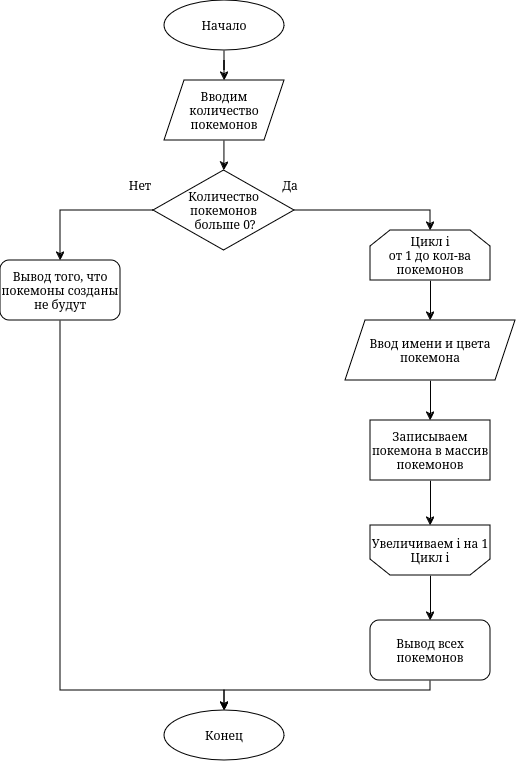

The diagram above was exported from draw.io. Its source (the exported page's mxGraphModel, read from the mxfile embedded in the PNG):
<mxGraphModel dx="1474" dy="653" grid="1" gridSize="10" guides="1" tooltips="1" connect="1" arrows="1" fold="1" page="1" pageScale="1" pageWidth="827" pageHeight="1169" math="0" shadow="0">
  <root>
    <mxCell id="0" />
    <mxCell id="1" parent="0" />
    <mxCell id="xEvQtgtRCJz6YJh1Grct-3" value="" style="edgeStyle=orthogonalEdgeStyle;rounded=0;orthogonalLoop=1;jettySize=auto;html=1;" edge="1" parent="1" source="xEvQtgtRCJz6YJh1Grct-1" target="xEvQtgtRCJz6YJh1Grct-2">
      <mxGeometry relative="1" as="geometry" />
    </mxCell>
    <mxCell id="xEvQtgtRCJz6YJh1Grct-1" value="&lt;div&gt;Начало&lt;/div&gt;" style="ellipse;whiteSpace=wrap;html=1;" vertex="1" parent="1">
      <mxGeometry x="354" y="10" width="120" height="50" as="geometry" />
    </mxCell>
    <mxCell id="xEvQtgtRCJz6YJh1Grct-5" value="" style="edgeStyle=orthogonalEdgeStyle;rounded=0;orthogonalLoop=1;jettySize=auto;html=1;" edge="1" parent="1" source="xEvQtgtRCJz6YJh1Grct-2" target="xEvQtgtRCJz6YJh1Grct-4">
      <mxGeometry relative="1" as="geometry" />
    </mxCell>
    <mxCell id="xEvQtgtRCJz6YJh1Grct-2" value="Вводим количество покемонов" style="shape=parallelogram;perimeter=parallelogramPerimeter;whiteSpace=wrap;html=1;fixedSize=1;" vertex="1" parent="1">
      <mxGeometry x="354" y="90" width="120" height="60" as="geometry" />
    </mxCell>
    <mxCell id="xEvQtgtRCJz6YJh1Grct-9" style="edgeStyle=orthogonalEdgeStyle;rounded=0;orthogonalLoop=1;jettySize=auto;html=1;exitX=0;exitY=0.5;exitDx=0;exitDy=0;entryX=0.5;entryY=0;entryDx=0;entryDy=0;" edge="1" parent="1" source="xEvQtgtRCJz6YJh1Grct-4" target="xEvQtgtRCJz6YJh1Grct-8">
      <mxGeometry relative="1" as="geometry" />
    </mxCell>
    <mxCell id="xEvQtgtRCJz6YJh1Grct-13" style="edgeStyle=orthogonalEdgeStyle;rounded=0;orthogonalLoop=1;jettySize=auto;html=1;exitX=1;exitY=0.5;exitDx=0;exitDy=0;entryX=0.5;entryY=0;entryDx=0;entryDy=0;" edge="1" parent="1" source="xEvQtgtRCJz6YJh1Grct-4" target="xEvQtgtRCJz6YJh1Grct-12">
      <mxGeometry relative="1" as="geometry" />
    </mxCell>
    <mxCell id="xEvQtgtRCJz6YJh1Grct-4" value="&lt;div&gt;Количество покемонов&lt;/div&gt;&lt;div&gt;&amp;nbsp;больше 0?&lt;/div&gt;" style="rhombus;whiteSpace=wrap;html=1;" vertex="1" parent="1">
      <mxGeometry x="343" y="180" width="141" height="80" as="geometry" />
    </mxCell>
    <mxCell id="xEvQtgtRCJz6YJh1Grct-6" value="&lt;div&gt;Нет&lt;/div&gt;" style="text;html=1;align=center;verticalAlign=middle;whiteSpace=wrap;rounded=0;" vertex="1" parent="1">
      <mxGeometry x="300" y="180" width="60" height="30" as="geometry" />
    </mxCell>
    <mxCell id="xEvQtgtRCJz6YJh1Grct-7" value="&lt;div&gt;Да&lt;/div&gt;" style="text;html=1;align=center;verticalAlign=middle;whiteSpace=wrap;rounded=0;" vertex="1" parent="1">
      <mxGeometry x="450" y="180" width="60" height="30" as="geometry" />
    </mxCell>
    <mxCell id="xEvQtgtRCJz6YJh1Grct-11" style="edgeStyle=orthogonalEdgeStyle;rounded=0;orthogonalLoop=1;jettySize=auto;html=1;entryX=0.5;entryY=0;entryDx=0;entryDy=0;" edge="1" parent="1" source="xEvQtgtRCJz6YJh1Grct-8" target="xEvQtgtRCJz6YJh1Grct-10">
      <mxGeometry relative="1" as="geometry">
        <Array as="points">
          <mxPoint x="250" y="700" />
          <mxPoint x="414" y="700" />
          <mxPoint x="414" y="720" />
        </Array>
      </mxGeometry>
    </mxCell>
    <mxCell id="xEvQtgtRCJz6YJh1Grct-8" value="Вывод того, что покемоны созданы не будут" style="rounded=1;whiteSpace=wrap;html=1;" vertex="1" parent="1">
      <mxGeometry x="190" y="270" width="120" height="60" as="geometry" />
    </mxCell>
    <mxCell id="xEvQtgtRCJz6YJh1Grct-10" value="&lt;div&gt;Конец&lt;/div&gt;" style="ellipse;whiteSpace=wrap;html=1;" vertex="1" parent="1">
      <mxGeometry x="354" y="720" width="120" height="50" as="geometry" />
    </mxCell>
    <mxCell id="xEvQtgtRCJz6YJh1Grct-15" value="" style="edgeStyle=orthogonalEdgeStyle;rounded=0;orthogonalLoop=1;jettySize=auto;html=1;" edge="1" parent="1" source="xEvQtgtRCJz6YJh1Grct-12" target="xEvQtgtRCJz6YJh1Grct-14">
      <mxGeometry relative="1" as="geometry" />
    </mxCell>
    <mxCell id="xEvQtgtRCJz6YJh1Grct-12" value="&lt;div&gt;Цикл i&lt;/div&gt;&lt;div&gt;от 1 до кол-ва покемонов&lt;/div&gt;" style="shape=loopLimit;whiteSpace=wrap;html=1;direction=east;" vertex="1" parent="1">
      <mxGeometry x="560" y="240" width="120" height="50" as="geometry" />
    </mxCell>
    <mxCell id="xEvQtgtRCJz6YJh1Grct-18" value="" style="edgeStyle=orthogonalEdgeStyle;rounded=0;orthogonalLoop=1;jettySize=auto;html=1;" edge="1" parent="1" source="xEvQtgtRCJz6YJh1Grct-14" target="xEvQtgtRCJz6YJh1Grct-17">
      <mxGeometry relative="1" as="geometry" />
    </mxCell>
    <mxCell id="xEvQtgtRCJz6YJh1Grct-14" value="Ввод имени и цвета покемона" style="shape=parallelogram;perimeter=parallelogramPerimeter;whiteSpace=wrap;html=1;fixedSize=1;" vertex="1" parent="1">
      <mxGeometry x="535" y="330" width="170" height="60" as="geometry" />
    </mxCell>
    <mxCell id="xEvQtgtRCJz6YJh1Grct-21" value="" style="edgeStyle=orthogonalEdgeStyle;rounded=0;orthogonalLoop=1;jettySize=auto;html=1;" edge="1" parent="1" source="xEvQtgtRCJz6YJh1Grct-17" target="xEvQtgtRCJz6YJh1Grct-19">
      <mxGeometry relative="1" as="geometry" />
    </mxCell>
    <mxCell id="xEvQtgtRCJz6YJh1Grct-17" value="Записываем покемона в массив покемонов" style="rounded=0;whiteSpace=wrap;html=1;" vertex="1" parent="1">
      <mxGeometry x="560" y="430" width="120" height="60" as="geometry" />
    </mxCell>
    <mxCell id="xEvQtgtRCJz6YJh1Grct-23" value="" style="edgeStyle=orthogonalEdgeStyle;rounded=0;orthogonalLoop=1;jettySize=auto;html=1;" edge="1" parent="1" source="xEvQtgtRCJz6YJh1Grct-19" target="xEvQtgtRCJz6YJh1Grct-22">
      <mxGeometry relative="1" as="geometry" />
    </mxCell>
    <mxCell id="xEvQtgtRCJz6YJh1Grct-19" value="&lt;div&gt;Увеличиваем i на 1&lt;/div&gt;&lt;div&gt;Цикл i&lt;br&gt;&lt;/div&gt;" style="shape=loopLimit;whiteSpace=wrap;html=1;direction=west;" vertex="1" parent="1">
      <mxGeometry x="560" y="535" width="120" height="50" as="geometry" />
    </mxCell>
    <mxCell id="xEvQtgtRCJz6YJh1Grct-24" style="edgeStyle=orthogonalEdgeStyle;rounded=0;orthogonalLoop=1;jettySize=auto;html=1;entryX=0.5;entryY=0;entryDx=0;entryDy=0;" edge="1" parent="1" source="xEvQtgtRCJz6YJh1Grct-22" target="xEvQtgtRCJz6YJh1Grct-10">
      <mxGeometry relative="1" as="geometry">
        <Array as="points">
          <mxPoint x="620" y="700" />
          <mxPoint x="414" y="700" />
        </Array>
      </mxGeometry>
    </mxCell>
    <mxCell id="xEvQtgtRCJz6YJh1Grct-22" value="Вывод всех покемонов" style="rounded=1;whiteSpace=wrap;html=1;" vertex="1" parent="1">
      <mxGeometry x="560" y="630" width="120" height="60" as="geometry" />
    </mxCell>
  </root>
</mxGraphModel>